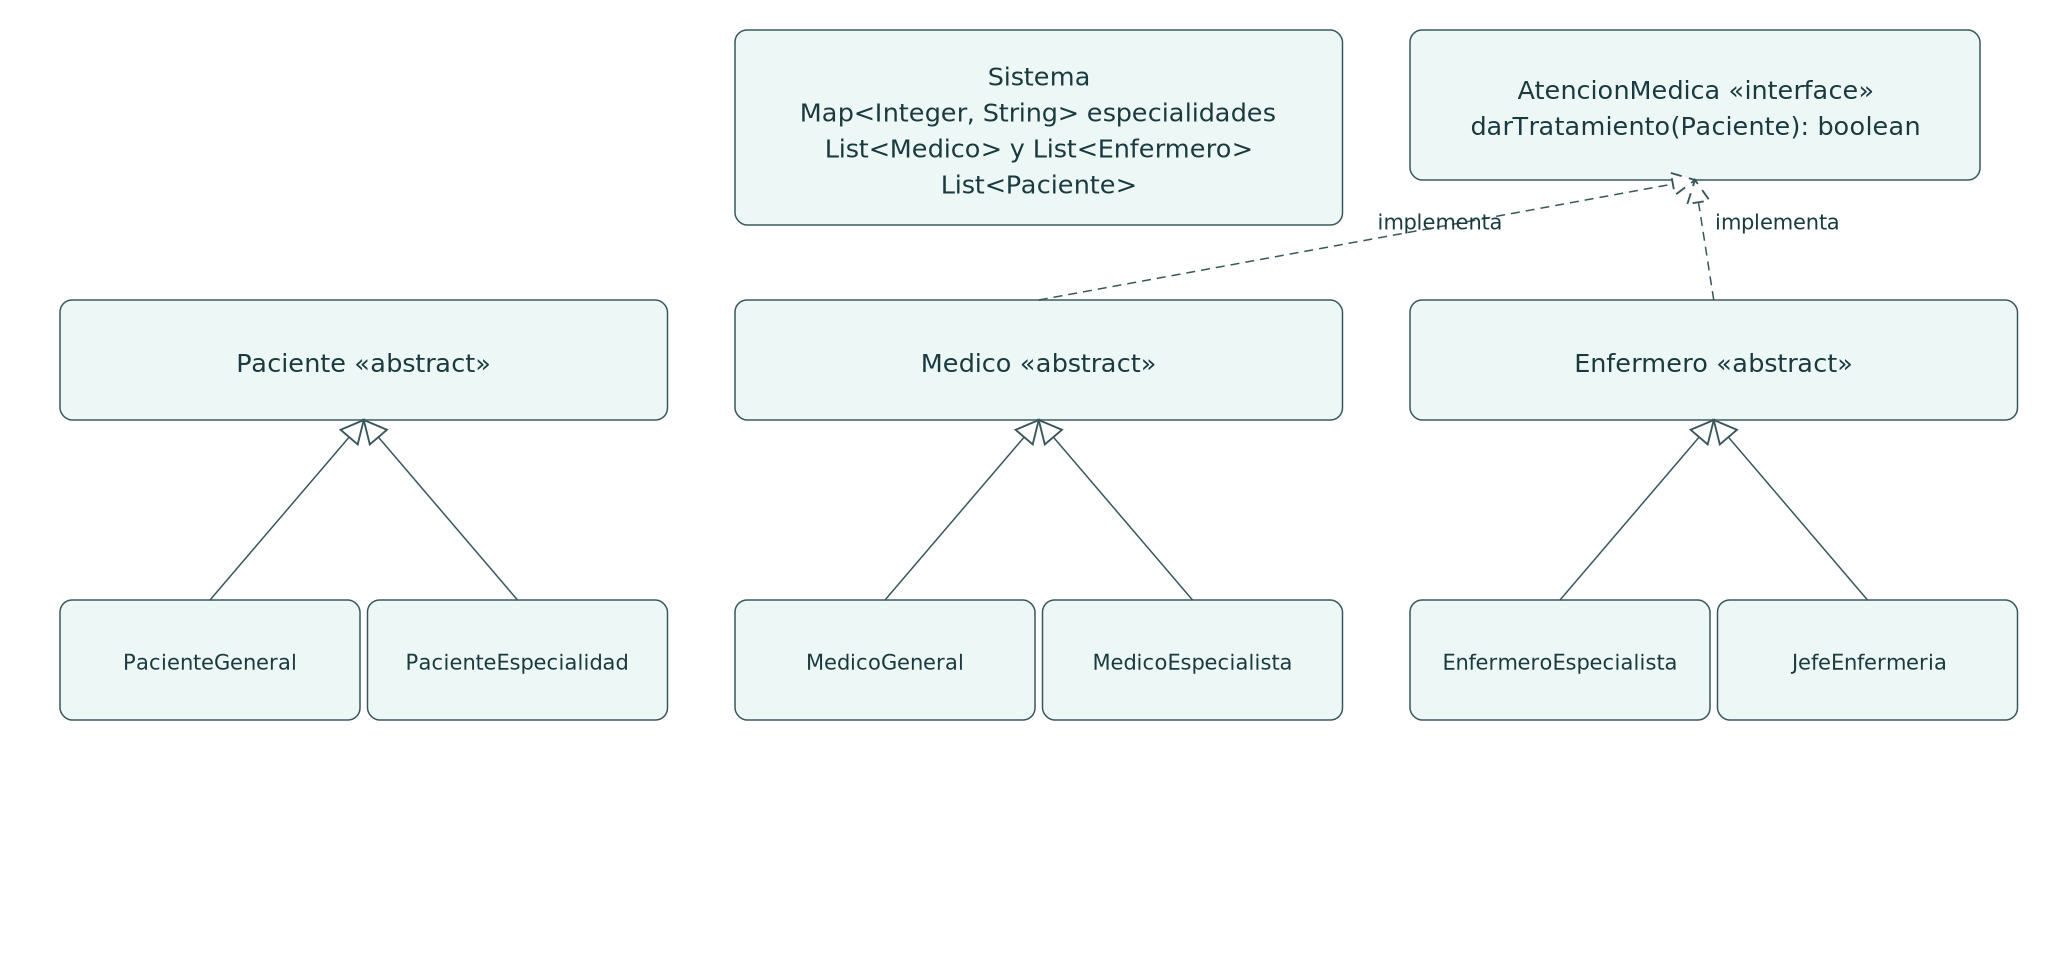

The diagram above was exported from draw.io. Its source (the exported page's mxGraphModel, read from the mxfile embedded in the PNG):
<mxGraphModel adaptiveColors="auto" page="1" pageWidth="1380" pageHeight="650">
  <root>
    <mxCell id="0" />
    <mxCell id="1" parent="0" />
    <mxCell id="Paciente" value="Paciente «abstract»" style="whiteSpace=wrap;html=1;fontFamily=DejaVu Sans;fontSize=15;strokeColor=#37565b;fillColor=#edf7f5;rounded=1;" vertex="1" parent="1">
      <mxGeometry as="geometry" x="40" y="200" width="405" height="80" />
    </mxCell>
    <mxCell id="PacienteGeneral" value="PacienteGeneral" style="whiteSpace=wrap;html=1;fontFamily=DejaVu Sans;fontSize=15;strokeColor=#37565b;fillColor=#edf7f5;rounded=1;" vertex="1" parent="1">
      <mxGeometry as="geometry" x="40" y="400" width="200" height="80" />
    </mxCell>
    <mxCell id="PacienteEspecialidad" value="PacienteEspecialidad" style="whiteSpace=wrap;html=1;fontFamily=DejaVu Sans;fontSize=15;strokeColor=#37565b;fillColor=#edf7f5;rounded=1;" vertex="1" parent="1">
      <mxGeometry as="geometry" x="245" y="400" width="200" height="80" />
    </mxCell>
    <mxCell id="Medico" value="Medico «abstract»" style="whiteSpace=wrap;html=1;fontFamily=DejaVu Sans;fontSize=15;strokeColor=#37565b;fillColor=#edf7f5;rounded=1;" vertex="1" parent="1">
      <mxGeometry as="geometry" x="490" y="200" width="405" height="80" />
    </mxCell>
    <mxCell id="MedicoGeneral" value="MedicoGeneral" style="whiteSpace=wrap;html=1;fontFamily=DejaVu Sans;fontSize=15;strokeColor=#37565b;fillColor=#edf7f5;rounded=1;" vertex="1" parent="1">
      <mxGeometry as="geometry" x="490" y="400" width="200" height="80" />
    </mxCell>
    <mxCell id="MedicoEspecialista" value="MedicoEspecialista" style="whiteSpace=wrap;html=1;fontFamily=DejaVu Sans;fontSize=15;strokeColor=#37565b;fillColor=#edf7f5;rounded=1;" vertex="1" parent="1">
      <mxGeometry as="geometry" x="695" y="400" width="200" height="80" />
    </mxCell>
    <mxCell id="Enfermero" value="Enfermero «abstract»" style="whiteSpace=wrap;html=1;fontFamily=DejaVu Sans;fontSize=15;strokeColor=#37565b;fillColor=#edf7f5;rounded=1;" vertex="1" parent="1">
      <mxGeometry as="geometry" x="940" y="200" width="405" height="80" />
    </mxCell>
    <mxCell id="EnfermeroEspecialista" value="EnfermeroEspecialista" style="whiteSpace=wrap;html=1;fontFamily=DejaVu Sans;fontSize=15;strokeColor=#37565b;fillColor=#edf7f5;rounded=1;" vertex="1" parent="1">
      <mxGeometry as="geometry" x="940" y="400" width="200" height="80" />
    </mxCell>
    <mxCell id="JefeEnfermeria" value="JefeEnfermeria" style="whiteSpace=wrap;html=1;fontFamily=DejaVu Sans;fontSize=15;strokeColor=#37565b;fillColor=#edf7f5;rounded=1;" vertex="1" parent="1">
      <mxGeometry as="geometry" x="1145" y="400" width="200" height="80" />
    </mxCell>
    <mxCell id="Sistema" value="Sistema&lt;br&gt;Map&amp;lt;Integer, String&amp;gt; especialidades&lt;br&gt;List&amp;lt;Medico&amp;gt; y List&amp;lt;Enfermero&amp;gt;&lt;br&gt;List&amp;lt;Paciente&amp;gt;" style="whiteSpace=wrap;html=1;fontFamily=DejaVu Sans;fontSize=15;strokeColor=#37565b;fillColor=#edf7f5;rounded=1;" vertex="1" parent="1">
      <mxGeometry as="geometry" x="490" y="20" width="405" height="130" />
    </mxCell>
    <mxCell id="AtencionMedica" value="AtencionMedica «interface»&lt;br&gt;darTratamiento(Paciente): boolean" style="whiteSpace=wrap;html=1;fontFamily=DejaVu Sans;fontSize=15;strokeColor=#37565b;fillColor=#edf7f5;rounded=1;" vertex="1" parent="1">
      <mxGeometry as="geometry" x="940" y="20" width="380" height="100" />
    </mxCell>
    <mxCell id="edge0" value="" style="edgeStyle=orthogonalEdgeStyle;html=1;endArrow=block;endFill=0;" edge="1" source="PacienteGeneral" target="Paciente" parent="1">
      <mxGeometry as="geometry" relative="1" />
    </mxCell>
    <mxCell id="edge1" value="" style="edgeStyle=orthogonalEdgeStyle;html=1;endArrow=block;endFill=0;" edge="1" source="PacienteEspecialidad" target="Paciente" parent="1">
      <mxGeometry as="geometry" relative="1" />
    </mxCell>
    <mxCell id="edge2" value="" style="edgeStyle=orthogonalEdgeStyle;html=1;endArrow=block;endFill=0;" edge="1" source="MedicoGeneral" target="Medico" parent="1">
      <mxGeometry as="geometry" relative="1" />
    </mxCell>
    <mxCell id="edge3" value="" style="edgeStyle=orthogonalEdgeStyle;html=1;endArrow=block;endFill=0;" edge="1" source="MedicoEspecialista" target="Medico" parent="1">
      <mxGeometry as="geometry" relative="1" />
    </mxCell>
    <mxCell id="edge4" value="" style="edgeStyle=orthogonalEdgeStyle;html=1;endArrow=block;endFill=0;" edge="1" source="EnfermeroEspecialista" target="Enfermero" parent="1">
      <mxGeometry as="geometry" relative="1" />
    </mxCell>
    <mxCell id="edge5" value="" style="edgeStyle=orthogonalEdgeStyle;html=1;endArrow=block;endFill=0;" edge="1" source="JefeEnfermeria" target="Enfermero" parent="1">
      <mxGeometry as="geometry" relative="1" />
    </mxCell>
    <mxCell id="edge6" value="implementa" style="edgeStyle=orthogonalEdgeStyle;html=1;endArrow=open;dashed=1;" edge="1" source="Medico" target="AtencionMedica" parent="1">
      <mxGeometry as="geometry" relative="1" />
    </mxCell>
    <mxCell id="edge7" value="implementa" style="edgeStyle=orthogonalEdgeStyle;html=1;endArrow=open;dashed=1;" edge="1" source="Enfermero" target="AtencionMedica" parent="1">
      <mxGeometry as="geometry" relative="1" />
    </mxCell>
  </root>
</mxGraphModel>